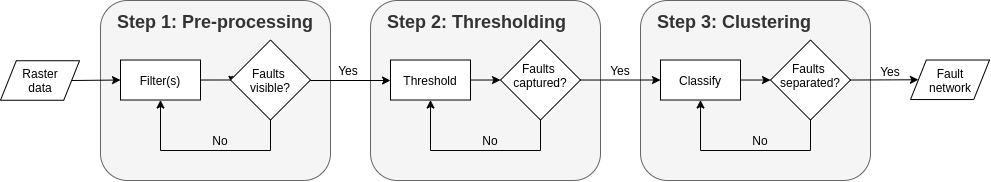

The diagram above was exported from draw.io. Its source (the exported page's mxGraphModel, read from the mxfile embedded in the PNG):
<mxGraphModel dx="981" dy="499" grid="1" gridSize="10" guides="1" tooltips="1" connect="1" arrows="1" fold="1" page="1" pageScale="1" pageWidth="827" pageHeight="1169" math="0" shadow="0">
  <root>
    <mxCell id="WIyWlLk6GJQsqaUBKTNV-0" />
    <mxCell id="WIyWlLk6GJQsqaUBKTNV-1" parent="WIyWlLk6GJQsqaUBKTNV-0" />
    <mxCell id="0CrwXwzTK-PgVlCVM0F9-105" value="" style="shape=parallelogram;perimeter=parallelogramPerimeter;whiteSpace=wrap;html=1;fontSize=18;fontColor=#333333;" vertex="1" parent="WIyWlLk6GJQsqaUBKTNV-1">
      <mxGeometry x="80" y="270.24" width="79.04" height="39.52" as="geometry" />
    </mxCell>
    <mxCell id="0CrwXwzTK-PgVlCVM0F9-75" value="" style="rounded=1;whiteSpace=wrap;html=1;fillColor=#f5f5f5;strokeColor=#666666;fontColor=#333333;" vertex="1" parent="WIyWlLk6GJQsqaUBKTNV-1">
      <mxGeometry x="450" y="210" width="230" height="180" as="geometry" />
    </mxCell>
    <mxCell id="0CrwXwzTK-PgVlCVM0F9-76" value="&lt;h1 style=&quot;font-size: 18px&quot;&gt;&lt;span style=&quot;font-size: 18px&quot;&gt;Step 2: Thresholding&lt;/span&gt;&lt;br style=&quot;font-size: 18px&quot;&gt;&lt;/h1&gt;" style="text;html=1;strokeColor=none;fillColor=none;spacing=5;spacingTop=-20;whiteSpace=wrap;overflow=hidden;rounded=0;fontSize=18;fontColor=#333333;" vertex="1" parent="WIyWlLk6GJQsqaUBKTNV-1">
      <mxGeometry x="462" y="220" width="206" height="26" as="geometry" />
    </mxCell>
    <mxCell id="0CrwXwzTK-PgVlCVM0F9-77" value="" style="rounded=0;whiteSpace=wrap;html=1;" vertex="1" parent="WIyWlLk6GJQsqaUBKTNV-1">
      <mxGeometry x="470" y="269.52" width="80" height="40" as="geometry" />
    </mxCell>
    <mxCell id="0CrwXwzTK-PgVlCVM0F9-78" style="edgeStyle=orthogonalEdgeStyle;rounded=0;orthogonalLoop=1;jettySize=auto;html=1;exitX=1;exitY=0.5;exitDx=0;exitDy=0;entryX=0;entryY=0.5;entryDx=0;entryDy=0;fontSize=18;fontColor=#333333;" edge="1" parent="WIyWlLk6GJQsqaUBKTNV-1" source="0CrwXwzTK-PgVlCVM0F9-79" target="0CrwXwzTK-PgVlCVM0F9-80">
      <mxGeometry relative="1" as="geometry" />
    </mxCell>
    <mxCell id="0CrwXwzTK-PgVlCVM0F9-79" value="Threshold" style="text;html=1;strokeColor=none;fillColor=none;align=center;verticalAlign=middle;whiteSpace=wrap;rounded=0;" vertex="1" parent="WIyWlLk6GJQsqaUBKTNV-1">
      <mxGeometry x="470" y="269.52" width="80" height="40" as="geometry" />
    </mxCell>
    <mxCell id="0CrwXwzTK-PgVlCVM0F9-80" value="" style="rhombus;whiteSpace=wrap;html=1;" vertex="1" parent="WIyWlLk6GJQsqaUBKTNV-1">
      <mxGeometry x="580" y="249.51999999999998" width="80" height="80" as="geometry" />
    </mxCell>
    <mxCell id="0CrwXwzTK-PgVlCVM0F9-81" value="Faults &lt;br&gt;captured?" style="text;html=1;strokeColor=none;fillColor=none;align=center;verticalAlign=middle;whiteSpace=wrap;rounded=0;" vertex="1" parent="WIyWlLk6GJQsqaUBKTNV-1">
      <mxGeometry x="580" y="265" width="80" height="40" as="geometry" />
    </mxCell>
    <mxCell id="0CrwXwzTK-PgVlCVM0F9-82" value="" style="endArrow=none;html=1;fontSize=18;fontColor=#333333;exitX=0.5;exitY=1;exitDx=0;exitDy=0;" edge="1" parent="WIyWlLk6GJQsqaUBKTNV-1" source="0CrwXwzTK-PgVlCVM0F9-80">
      <mxGeometry width="50" height="50" relative="1" as="geometry">
        <mxPoint x="696" y="309.52" as="sourcePoint" />
        <mxPoint x="620" y="360" as="targetPoint" />
      </mxGeometry>
    </mxCell>
    <mxCell id="0CrwXwzTK-PgVlCVM0F9-83" value="" style="endArrow=none;html=1;fontSize=18;fontColor=#333333;" edge="1" parent="WIyWlLk6GJQsqaUBKTNV-1">
      <mxGeometry width="50" height="50" relative="1" as="geometry">
        <mxPoint x="510" y="360" as="sourcePoint" />
        <mxPoint x="620" y="360" as="targetPoint" />
      </mxGeometry>
    </mxCell>
    <mxCell id="0CrwXwzTK-PgVlCVM0F9-84" value="" style="endArrow=classic;html=1;fontSize=18;fontColor=#333333;entryX=0.5;entryY=1;entryDx=0;entryDy=0;" edge="1" parent="WIyWlLk6GJQsqaUBKTNV-1" target="0CrwXwzTK-PgVlCVM0F9-79">
      <mxGeometry width="50" height="50" relative="1" as="geometry">
        <mxPoint x="510" y="360" as="sourcePoint" />
        <mxPoint x="560" y="320" as="targetPoint" />
      </mxGeometry>
    </mxCell>
    <mxCell id="0CrwXwzTK-PgVlCVM0F9-85" value="No" style="text;html=1;strokeColor=none;fillColor=none;align=center;verticalAlign=middle;whiteSpace=wrap;rounded=0;" vertex="1" parent="WIyWlLk6GJQsqaUBKTNV-1">
      <mxGeometry x="550" y="340" width="40" height="20" as="geometry" />
    </mxCell>
    <mxCell id="0CrwXwzTK-PgVlCVM0F9-37" value="" style="rounded=1;whiteSpace=wrap;html=1;fillColor=#f5f5f5;strokeColor=#666666;fontColor=#333333;" vertex="1" parent="WIyWlLk6GJQsqaUBKTNV-1">
      <mxGeometry x="180" y="210" width="230" height="180" as="geometry" />
    </mxCell>
    <mxCell id="0CrwXwzTK-PgVlCVM0F9-48" value="&lt;h1 style=&quot;font-size: 18px&quot;&gt;&lt;span style=&quot;font-size: 18px&quot;&gt;Step 1: Pre-processing&lt;/span&gt;&lt;br style=&quot;font-size: 18px&quot;&gt;&lt;/h1&gt;" style="text;html=1;strokeColor=none;fillColor=none;spacing=5;spacingTop=-20;whiteSpace=wrap;overflow=hidden;rounded=0;fontSize=18;fontColor=#333333;" vertex="1" parent="WIyWlLk6GJQsqaUBKTNV-1">
      <mxGeometry x="192" y="220" width="206" height="26" as="geometry" />
    </mxCell>
    <mxCell id="0CrwXwzTK-PgVlCVM0F9-5" value="" style="rounded=0;whiteSpace=wrap;html=1;" vertex="1" parent="WIyWlLk6GJQsqaUBKTNV-1">
      <mxGeometry x="200" y="269.52" width="80" height="40" as="geometry" />
    </mxCell>
    <mxCell id="0CrwXwzTK-PgVlCVM0F9-50" style="edgeStyle=orthogonalEdgeStyle;rounded=0;orthogonalLoop=1;jettySize=auto;html=1;exitX=1;exitY=0.5;exitDx=0;exitDy=0;entryX=0;entryY=0.5;entryDx=0;entryDy=0;fontSize=18;fontColor=#333333;" edge="1" parent="WIyWlLk6GJQsqaUBKTNV-1" source="0CrwXwzTK-PgVlCVM0F9-6" target="0CrwXwzTK-PgVlCVM0F9-10">
      <mxGeometry relative="1" as="geometry" />
    </mxCell>
    <mxCell id="0CrwXwzTK-PgVlCVM0F9-6" value="Filter(s)" style="text;html=1;strokeColor=none;fillColor=none;align=center;verticalAlign=middle;whiteSpace=wrap;rounded=0;" vertex="1" parent="WIyWlLk6GJQsqaUBKTNV-1">
      <mxGeometry x="200" y="269.52" width="80" height="40" as="geometry" />
    </mxCell>
    <mxCell id="0CrwXwzTK-PgVlCVM0F9-8" value="" style="endArrow=classic;html=1;entryX=0;entryY=0.5;entryDx=0;entryDy=0;exitX=1;exitY=0.5;exitDx=0;exitDy=0;" edge="1" parent="WIyWlLk6GJQsqaUBKTNV-1" source="0CrwXwzTK-PgVlCVM0F9-105" target="0CrwXwzTK-PgVlCVM0F9-6">
      <mxGeometry width="50" height="50" relative="1" as="geometry">
        <mxPoint x="150" y="330" as="sourcePoint" />
        <mxPoint x="584" y="320" as="targetPoint" />
      </mxGeometry>
    </mxCell>
    <mxCell id="0CrwXwzTK-PgVlCVM0F9-9" value="" style="rhombus;whiteSpace=wrap;html=1;" vertex="1" parent="WIyWlLk6GJQsqaUBKTNV-1">
      <mxGeometry x="310" y="249.52" width="80" height="80" as="geometry" />
    </mxCell>
    <mxCell id="0CrwXwzTK-PgVlCVM0F9-10" value="Faults &lt;br&gt;visible?" style="text;html=1;strokeColor=none;fillColor=none;align=center;verticalAlign=middle;whiteSpace=wrap;rounded=0;" vertex="1" parent="WIyWlLk6GJQsqaUBKTNV-1">
      <mxGeometry x="310" y="270" width="80" height="40" as="geometry" />
    </mxCell>
    <mxCell id="0CrwXwzTK-PgVlCVM0F9-54" value="" style="endArrow=none;html=1;fontSize=18;fontColor=#333333;exitX=0.5;exitY=1;exitDx=0;exitDy=0;" edge="1" parent="WIyWlLk6GJQsqaUBKTNV-1" source="0CrwXwzTK-PgVlCVM0F9-9">
      <mxGeometry width="50" height="50" relative="1" as="geometry">
        <mxPoint x="426" y="309.52" as="sourcePoint" />
        <mxPoint x="350" y="360" as="targetPoint" />
      </mxGeometry>
    </mxCell>
    <mxCell id="0CrwXwzTK-PgVlCVM0F9-55" value="" style="endArrow=none;html=1;fontSize=18;fontColor=#333333;" edge="1" parent="WIyWlLk6GJQsqaUBKTNV-1">
      <mxGeometry width="50" height="50" relative="1" as="geometry">
        <mxPoint x="240" y="360" as="sourcePoint" />
        <mxPoint x="350" y="360" as="targetPoint" />
      </mxGeometry>
    </mxCell>
    <mxCell id="0CrwXwzTK-PgVlCVM0F9-56" value="" style="endArrow=classic;html=1;fontSize=18;fontColor=#333333;entryX=0.5;entryY=1;entryDx=0;entryDy=0;" edge="1" parent="WIyWlLk6GJQsqaUBKTNV-1" target="0CrwXwzTK-PgVlCVM0F9-6">
      <mxGeometry width="50" height="50" relative="1" as="geometry">
        <mxPoint x="240" y="360" as="sourcePoint" />
        <mxPoint x="290" y="320" as="targetPoint" />
      </mxGeometry>
    </mxCell>
    <mxCell id="0CrwXwzTK-PgVlCVM0F9-59" value="No" style="text;html=1;strokeColor=none;fillColor=none;align=center;verticalAlign=middle;whiteSpace=wrap;rounded=0;" vertex="1" parent="WIyWlLk6GJQsqaUBKTNV-1">
      <mxGeometry x="280" y="340" width="40" height="20" as="geometry" />
    </mxCell>
    <mxCell id="0CrwXwzTK-PgVlCVM0F9-60" value="" style="endArrow=classic;html=1;fontSize=18;fontColor=#333333;exitX=1;exitY=0.5;exitDx=0;exitDy=0;" edge="1" parent="WIyWlLk6GJQsqaUBKTNV-1" source="0CrwXwzTK-PgVlCVM0F9-10">
      <mxGeometry width="50" height="50" relative="1" as="geometry">
        <mxPoint x="420" y="370" as="sourcePoint" />
        <mxPoint x="470" y="290" as="targetPoint" />
      </mxGeometry>
    </mxCell>
    <mxCell id="0CrwXwzTK-PgVlCVM0F9-61" value="Yes" style="text;html=1;strokeColor=none;fillColor=none;align=center;verticalAlign=middle;whiteSpace=wrap;rounded=0;" vertex="1" parent="WIyWlLk6GJQsqaUBKTNV-1">
      <mxGeometry x="408" y="269.52" width="40" height="20" as="geometry" />
    </mxCell>
    <mxCell id="0CrwXwzTK-PgVlCVM0F9-89" value="" style="rounded=1;whiteSpace=wrap;html=1;fillColor=#f5f5f5;strokeColor=#666666;fontColor=#333333;" vertex="1" parent="WIyWlLk6GJQsqaUBKTNV-1">
      <mxGeometry x="720" y="210" width="230" height="180" as="geometry" />
    </mxCell>
    <mxCell id="0CrwXwzTK-PgVlCVM0F9-90" value="&lt;h1 style=&quot;font-size: 18px&quot;&gt;&lt;span style=&quot;font-size: 18px&quot;&gt;Step 3: Clustering&lt;/span&gt;&lt;br style=&quot;font-size: 18px&quot;&gt;&lt;/h1&gt;" style="text;html=1;strokeColor=none;fillColor=none;spacing=5;spacingTop=-20;whiteSpace=wrap;overflow=hidden;rounded=0;fontSize=18;fontColor=#333333;" vertex="1" parent="WIyWlLk6GJQsqaUBKTNV-1">
      <mxGeometry x="732" y="220" width="206" height="26" as="geometry" />
    </mxCell>
    <mxCell id="0CrwXwzTK-PgVlCVM0F9-91" value="" style="rounded=0;whiteSpace=wrap;html=1;" vertex="1" parent="WIyWlLk6GJQsqaUBKTNV-1">
      <mxGeometry x="740" y="269.52" width="80" height="40" as="geometry" />
    </mxCell>
    <mxCell id="0CrwXwzTK-PgVlCVM0F9-93" value="Classify" style="text;html=1;strokeColor=none;fillColor=none;align=center;verticalAlign=middle;whiteSpace=wrap;rounded=0;" vertex="1" parent="WIyWlLk6GJQsqaUBKTNV-1">
      <mxGeometry x="740" y="269.52" width="80" height="40" as="geometry" />
    </mxCell>
    <mxCell id="0CrwXwzTK-PgVlCVM0F9-94" value="" style="rhombus;whiteSpace=wrap;html=1;" vertex="1" parent="WIyWlLk6GJQsqaUBKTNV-1">
      <mxGeometry x="850" y="249.51999999999998" width="80" height="80" as="geometry" />
    </mxCell>
    <mxCell id="0CrwXwzTK-PgVlCVM0F9-95" value="Faults &lt;br&gt;separated?" style="text;html=1;strokeColor=none;fillColor=none;align=center;verticalAlign=middle;whiteSpace=wrap;rounded=0;" vertex="1" parent="WIyWlLk6GJQsqaUBKTNV-1">
      <mxGeometry x="850" y="265" width="80" height="40" as="geometry" />
    </mxCell>
    <mxCell id="0CrwXwzTK-PgVlCVM0F9-96" value="" style="endArrow=none;html=1;fontSize=18;fontColor=#333333;exitX=0.5;exitY=1;exitDx=0;exitDy=0;" edge="1" parent="WIyWlLk6GJQsqaUBKTNV-1" source="0CrwXwzTK-PgVlCVM0F9-94">
      <mxGeometry width="50" height="50" relative="1" as="geometry">
        <mxPoint x="966" y="309.52" as="sourcePoint" />
        <mxPoint x="890" y="360" as="targetPoint" />
      </mxGeometry>
    </mxCell>
    <mxCell id="0CrwXwzTK-PgVlCVM0F9-97" value="" style="endArrow=none;html=1;fontSize=18;fontColor=#333333;" edge="1" parent="WIyWlLk6GJQsqaUBKTNV-1">
      <mxGeometry width="50" height="50" relative="1" as="geometry">
        <mxPoint x="780" y="360" as="sourcePoint" />
        <mxPoint x="890" y="360" as="targetPoint" />
      </mxGeometry>
    </mxCell>
    <mxCell id="0CrwXwzTK-PgVlCVM0F9-98" value="" style="endArrow=classic;html=1;fontSize=18;fontColor=#333333;entryX=0.5;entryY=1;entryDx=0;entryDy=0;" edge="1" parent="WIyWlLk6GJQsqaUBKTNV-1" target="0CrwXwzTK-PgVlCVM0F9-93">
      <mxGeometry width="50" height="50" relative="1" as="geometry">
        <mxPoint x="780" y="360" as="sourcePoint" />
        <mxPoint x="830" y="320" as="targetPoint" />
      </mxGeometry>
    </mxCell>
    <mxCell id="0CrwXwzTK-PgVlCVM0F9-99" value="No" style="text;html=1;strokeColor=none;fillColor=none;align=center;verticalAlign=middle;whiteSpace=wrap;rounded=0;" vertex="1" parent="WIyWlLk6GJQsqaUBKTNV-1">
      <mxGeometry x="820" y="340" width="40" height="20" as="geometry" />
    </mxCell>
    <mxCell id="0CrwXwzTK-PgVlCVM0F9-100" value="Yes" style="text;html=1;strokeColor=none;fillColor=none;align=center;verticalAlign=middle;whiteSpace=wrap;rounded=0;" vertex="1" parent="WIyWlLk6GJQsqaUBKTNV-1">
      <mxGeometry x="680" y="269.52" width="40" height="20" as="geometry" />
    </mxCell>
    <mxCell id="0CrwXwzTK-PgVlCVM0F9-102" value="" style="endArrow=classic;html=1;fontSize=18;fontColor=#333333;entryX=0;entryY=0.5;entryDx=0;entryDy=0;exitX=1;exitY=0.5;exitDx=0;exitDy=0;" edge="1" parent="WIyWlLk6GJQsqaUBKTNV-1" source="0CrwXwzTK-PgVlCVM0F9-80" target="0CrwXwzTK-PgVlCVM0F9-93">
      <mxGeometry width="50" height="50" relative="1" as="geometry">
        <mxPoint x="650" y="330" as="sourcePoint" />
        <mxPoint x="700" y="280" as="targetPoint" />
      </mxGeometry>
    </mxCell>
    <mxCell id="0CrwXwzTK-PgVlCVM0F9-103" value="" style="endArrow=classic;html=1;fontSize=18;fontColor=#333333;entryX=0;entryY=0.5;entryDx=0;entryDy=0;exitX=1;exitY=0.5;exitDx=0;exitDy=0;" edge="1" parent="WIyWlLk6GJQsqaUBKTNV-1" source="0CrwXwzTK-PgVlCVM0F9-93" target="0CrwXwzTK-PgVlCVM0F9-94">
      <mxGeometry width="50" height="50" relative="1" as="geometry">
        <mxPoint x="650" y="330" as="sourcePoint" />
        <mxPoint x="700" y="280" as="targetPoint" />
      </mxGeometry>
    </mxCell>
    <mxCell id="0CrwXwzTK-PgVlCVM0F9-104" value="" style="endArrow=classic;html=1;fontSize=18;fontColor=#333333;exitX=1;exitY=0.5;exitDx=0;exitDy=0;entryX=0;entryY=0.5;entryDx=0;entryDy=0;" edge="1" parent="WIyWlLk6GJQsqaUBKTNV-1" source="0CrwXwzTK-PgVlCVM0F9-94" target="0CrwXwzTK-PgVlCVM0F9-109">
      <mxGeometry width="50" height="50" relative="1" as="geometry">
        <mxPoint x="800" y="330" as="sourcePoint" />
        <mxPoint x="1000" y="290" as="targetPoint" />
      </mxGeometry>
    </mxCell>
    <mxCell id="0CrwXwzTK-PgVlCVM0F9-106" value="Raster&lt;br&gt;data" style="text;html=1;strokeColor=none;fillColor=none;align=center;verticalAlign=middle;whiteSpace=wrap;rounded=0;" vertex="1" parent="WIyWlLk6GJQsqaUBKTNV-1">
      <mxGeometry x="80" y="269.52" width="80" height="40" as="geometry" />
    </mxCell>
    <mxCell id="0CrwXwzTK-PgVlCVM0F9-109" value="" style="shape=parallelogram;perimeter=parallelogramPerimeter;whiteSpace=wrap;html=1;fontSize=18;fontColor=#333333;" vertex="1" parent="WIyWlLk6GJQsqaUBKTNV-1">
      <mxGeometry x="990" y="269.52000000000004" width="79.04" height="39.52" as="geometry" />
    </mxCell>
    <mxCell id="0CrwXwzTK-PgVlCVM0F9-110" value="Fault&lt;br&gt;network" style="text;html=1;strokeColor=none;fillColor=none;align=center;verticalAlign=middle;whiteSpace=wrap;rounded=0;" vertex="1" parent="WIyWlLk6GJQsqaUBKTNV-1">
      <mxGeometry x="990" y="269.52" width="80" height="40" as="geometry" />
    </mxCell>
    <mxCell id="0CrwXwzTK-PgVlCVM0F9-111" value="Yes" style="text;html=1;strokeColor=none;fillColor=none;align=center;verticalAlign=middle;whiteSpace=wrap;rounded=0;" vertex="1" parent="WIyWlLk6GJQsqaUBKTNV-1">
      <mxGeometry x="950" y="270.96" width="40" height="20" as="geometry" />
    </mxCell>
  </root>
</mxGraphModel>